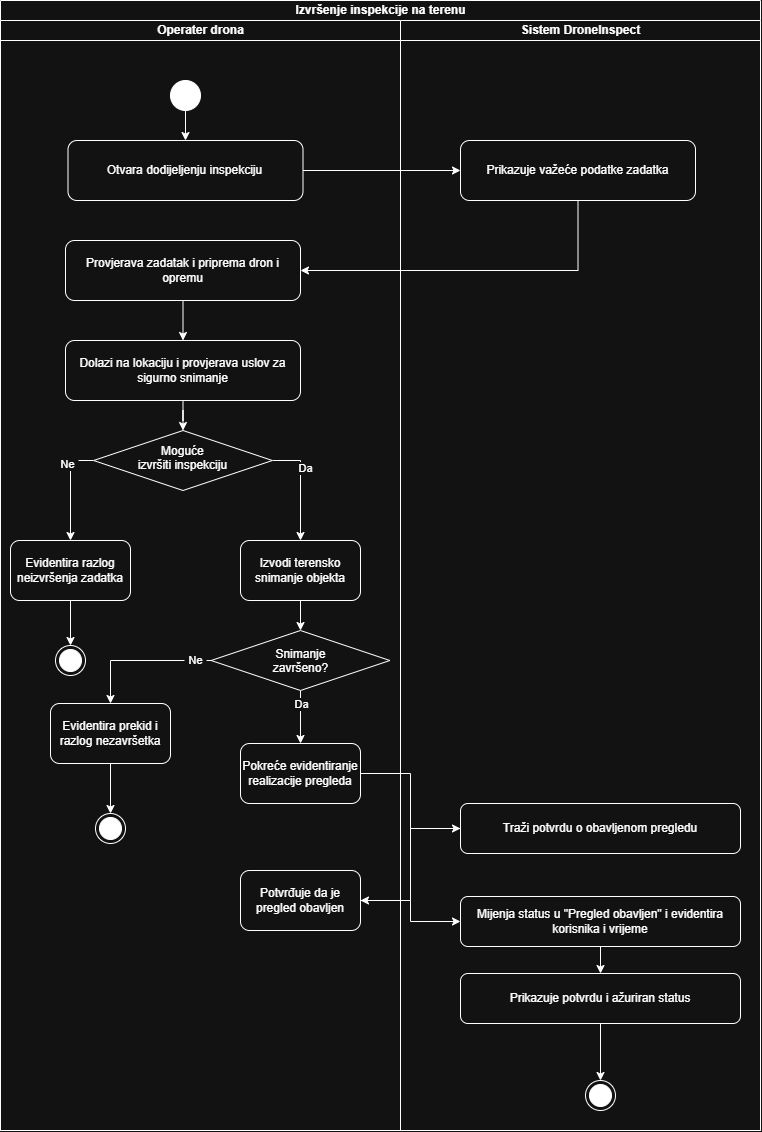

The diagram above was exported from draw.io. Its source (the exported page's mxGraphModel, read from the mxfile embedded in the PNG):
<mxGraphModel dx="1429" dy="1288" grid="1" gridSize="10" guides="1" tooltips="1" connect="1" arrows="1" fold="1" page="1" pageScale="1" pageWidth="850" pageHeight="1100" math="0" shadow="0">
  <root>
    <mxCell id="0" />
    <mxCell id="1" parent="0" />
    <mxCell id="5fR9s10Pybc2C18coCem-1" parent="1" style="swimlane;childLayout=stackLayout;resizeParent=1;resizeParentMax=0;startSize=20;html=1;" value="Izvršenje inspekcije na terenu" vertex="1">
      <mxGeometry height="1130" width="760" x="50" y="20" as="geometry">
        <mxRectangle height="30" width="70" x="110" y="50" as="alternateBounds" />
      </mxGeometry>
    </mxCell>
    <mxCell id="5fR9s10Pybc2C18coCem-2" parent="5fR9s10Pybc2C18coCem-1" style="swimlane;startSize=20;html=1;" value="Operater drona" vertex="1">
      <mxGeometry height="1110" width="400" y="20" as="geometry" />
    </mxCell>
    <mxCell id="5fR9s10Pybc2C18coCem-11" edge="1" parent="5fR9s10Pybc2C18coCem-2" source="5fR9s10Pybc2C18coCem-6" style="edgeStyle=orthogonalEdgeStyle;rounded=0;orthogonalLoop=1;jettySize=auto;html=1;exitX=0.5;exitY=1;exitDx=0;exitDy=0;defaultLabelBackgroundColor=page;labelPadding=0 4;" target="5fR9s10Pybc2C18coCem-7">
      <mxGeometry relative="1" as="geometry" />
    </mxCell>
    <mxCell id="5fR9s10Pybc2C18coCem-6" parent="5fR9s10Pybc2C18coCem-2" style="ellipse;fillColor=strokeColor;html=1;" value="" vertex="1">
      <mxGeometry height="30" width="30" x="170" y="60" as="geometry" />
    </mxCell>
    <mxCell id="5fR9s10Pybc2C18coCem-17" edge="1" parent="5fR9s10Pybc2C18coCem-2" source="5fR9s10Pybc2C18coCem-10" style="edgeStyle=orthogonalEdgeStyle;rounded=0;orthogonalLoop=1;jettySize=auto;html=1;exitX=0.5;exitY=1;exitDx=0;exitDy=0;defaultLabelBackgroundColor=page;labelPadding=0 4;" target="5fR9s10Pybc2C18coCem-16">
      <mxGeometry relative="1" as="geometry" />
    </mxCell>
    <mxCell id="5fR9s10Pybc2C18coCem-10" parent="5fR9s10Pybc2C18coCem-2" style="rounded=1;whiteSpace=wrap;html=1;roundedPerimeter=1;" value="Dolazi na lokaciju i provjerava uslov za sigurno snimanje" vertex="1">
      <mxGeometry height="60" width="235" x="65" y="320" as="geometry" />
    </mxCell>
    <mxCell id="5fR9s10Pybc2C18coCem-15" edge="1" parent="5fR9s10Pybc2C18coCem-2" source="5fR9s10Pybc2C18coCem-9" style="edgeStyle=orthogonalEdgeStyle;rounded=0;orthogonalLoop=1;jettySize=auto;html=1;exitX=0.5;exitY=1;exitDx=0;exitDy=0;defaultLabelBackgroundColor=page;labelPadding=0 4;" target="5fR9s10Pybc2C18coCem-10">
      <mxGeometry relative="1" as="geometry" />
    </mxCell>
    <mxCell id="5fR9s10Pybc2C18coCem-9" parent="5fR9s10Pybc2C18coCem-2" style="rounded=1;whiteSpace=wrap;html=1;roundedPerimeter=1;" value="Provjerava zadatak i priprema dron i opremu" vertex="1">
      <mxGeometry height="60" width="235" x="65" y="220" as="geometry" />
    </mxCell>
    <mxCell id="5fR9s10Pybc2C18coCem-7" parent="5fR9s10Pybc2C18coCem-2" style="rounded=1;whiteSpace=wrap;html=1;roundedPerimeter=1;" value="Otvara dodijeljenju inspekciju" vertex="1">
      <mxGeometry height="60" width="235" x="67.5" y="120" as="geometry" />
    </mxCell>
    <mxCell id="5fR9s10Pybc2C18coCem-19" edge="1" parent="5fR9s10Pybc2C18coCem-2" source="5fR9s10Pybc2C18coCem-16" style="edgeStyle=orthogonalEdgeStyle;rounded=0;orthogonalLoop=1;jettySize=auto;html=1;exitX=0;exitY=0.5;exitDx=0;exitDy=0;defaultLabelBackgroundColor=page;labelPadding=0 4;" target="5fR9s10Pybc2C18coCem-18">
      <mxGeometry relative="1" as="geometry" />
    </mxCell>
    <mxCell id="5fR9s10Pybc2C18coCem-21" connectable="0" parent="5fR9s10Pybc2C18coCem-19" style="edgeLabel;html=1;align=center;verticalAlign=middle;resizable=0;points=[];inheritText=1;defaultLabelBackgroundColor=page;labelPadding=0 4;" value="Ne" vertex="1">
      <mxGeometry relative="1" x="-0.4793" y="-4" as="geometry">
        <mxPoint as="offset" />
      </mxGeometry>
    </mxCell>
    <mxCell id="5fR9s10Pybc2C18coCem-23" edge="1" parent="5fR9s10Pybc2C18coCem-2" source="5fR9s10Pybc2C18coCem-16" style="edgeStyle=orthogonalEdgeStyle;rounded=0;orthogonalLoop=1;jettySize=auto;html=1;exitX=1;exitY=0.5;exitDx=0;exitDy=0;defaultLabelBackgroundColor=page;labelPadding=0 4;" target="5fR9s10Pybc2C18coCem-22">
      <mxGeometry relative="1" as="geometry" />
    </mxCell>
    <mxCell id="5fR9s10Pybc2C18coCem-24" connectable="0" parent="5fR9s10Pybc2C18coCem-23" style="edgeLabel;html=1;align=center;verticalAlign=middle;resizable=0;points=[];inheritText=1;defaultLabelBackgroundColor=page;labelPadding=0 4;" value="Da" vertex="1">
      <mxGeometry relative="1" x="-0.3285" y="4" as="geometry">
        <mxPoint as="offset" />
      </mxGeometry>
    </mxCell>
    <mxCell id="5fR9s10Pybc2C18coCem-16" parent="5fR9s10Pybc2C18coCem-2" style="rhombus;whiteSpace=wrap;html=1;shapeInside=1;" value="Moguće izvršiti inspekciju" vertex="1">
      <mxGeometry height="60" width="178.75" x="93.12" y="410" as="geometry" />
    </mxCell>
    <mxCell id="5fR9s10Pybc2C18coCem-28" edge="1" parent="5fR9s10Pybc2C18coCem-2" source="5fR9s10Pybc2C18coCem-18" style="edgeStyle=orthogonalEdgeStyle;rounded=0;orthogonalLoop=1;jettySize=auto;html=1;exitX=0.5;exitY=1;exitDx=0;exitDy=0;defaultLabelBackgroundColor=page;labelPadding=0 4;" target="5fR9s10Pybc2C18coCem-27">
      <mxGeometry relative="1" as="geometry" />
    </mxCell>
    <mxCell id="5fR9s10Pybc2C18coCem-18" parent="5fR9s10Pybc2C18coCem-2" style="rounded=1;whiteSpace=wrap;html=1;roundedPerimeter=1;" value="Evidentira razlog neizvršenja zadatka" vertex="1">
      <mxGeometry height="60" width="120" x="10" y="520" as="geometry" />
    </mxCell>
    <mxCell id="5fR9s10Pybc2C18coCem-26" edge="1" parent="5fR9s10Pybc2C18coCem-2" source="5fR9s10Pybc2C18coCem-22" style="edgeStyle=orthogonalEdgeStyle;rounded=0;orthogonalLoop=1;jettySize=auto;html=1;exitX=0.5;exitY=1;exitDx=0;exitDy=0;defaultLabelBackgroundColor=page;labelPadding=0 4;" target="5fR9s10Pybc2C18coCem-25">
      <mxGeometry relative="1" as="geometry" />
    </mxCell>
    <mxCell id="5fR9s10Pybc2C18coCem-22" parent="5fR9s10Pybc2C18coCem-2" style="rounded=1;whiteSpace=wrap;html=1;roundedPerimeter=1;" value="Izvodi terensko snimanje objekta" vertex="1">
      <mxGeometry height="60" width="120" x="240" y="520" as="geometry" />
    </mxCell>
    <mxCell id="5fR9s10Pybc2C18coCem-30" edge="1" parent="5fR9s10Pybc2C18coCem-2" source="5fR9s10Pybc2C18coCem-25" style="edgeStyle=orthogonalEdgeStyle;rounded=0;orthogonalLoop=1;jettySize=auto;html=1;exitX=0;exitY=0.5;exitDx=0;exitDy=0;defaultLabelBackgroundColor=page;labelPadding=0 4;" target="5fR9s10Pybc2C18coCem-29">
      <mxGeometry relative="1" as="geometry" />
    </mxCell>
    <mxCell id="5fR9s10Pybc2C18coCem-31" connectable="0" parent="5fR9s10Pybc2C18coCem-30" style="edgeLabel;html=1;align=center;verticalAlign=middle;resizable=0;points=[];inheritText=1;defaultLabelBackgroundColor=page;labelPadding=0 4;" value="Ne" vertex="1">
      <mxGeometry relative="1" x="-0.7741" y="-1" as="geometry">
        <mxPoint as="offset" />
      </mxGeometry>
    </mxCell>
    <mxCell id="5fR9s10Pybc2C18coCem-33" edge="1" parent="5fR9s10Pybc2C18coCem-2" source="5fR9s10Pybc2C18coCem-25" style="edgeStyle=orthogonalEdgeStyle;rounded=0;orthogonalLoop=1;jettySize=auto;html=1;exitX=0.5;exitY=1;exitDx=0;exitDy=0;defaultLabelBackgroundColor=page;labelPadding=0 4;" target="5fR9s10Pybc2C18coCem-32">
      <mxGeometry relative="1" as="geometry" />
    </mxCell>
    <mxCell id="5fR9s10Pybc2C18coCem-34" connectable="0" parent="5fR9s10Pybc2C18coCem-33" style="edgeLabel;html=1;align=center;verticalAlign=middle;resizable=0;points=[];inheritText=1;defaultLabelBackgroundColor=page;labelPadding=0 4;" value="Da" vertex="1">
      <mxGeometry relative="1" x="-0.5108" y="1" as="geometry">
        <mxPoint as="offset" />
      </mxGeometry>
    </mxCell>
    <mxCell id="5fR9s10Pybc2C18coCem-25" parent="5fR9s10Pybc2C18coCem-2" style="rhombus;whiteSpace=wrap;html=1;shapeInside=1;" value="Snimanje završeno?" vertex="1">
      <mxGeometry height="60" width="178.75" x="210.62" y="610" as="geometry" />
    </mxCell>
    <mxCell id="5fR9s10Pybc2C18coCem-27" parent="5fR9s10Pybc2C18coCem-2" style="ellipse;html=1;shape=endState;fillColor=strokeColor;" value="" vertex="1">
      <mxGeometry height="30" width="30" x="55" y="625" as="geometry" />
    </mxCell>
    <mxCell id="5fR9s10Pybc2C18coCem-36" edge="1" parent="5fR9s10Pybc2C18coCem-2" source="5fR9s10Pybc2C18coCem-29" style="edgeStyle=orthogonalEdgeStyle;rounded=0;orthogonalLoop=1;jettySize=auto;html=1;exitX=0.5;exitY=1;exitDx=0;exitDy=0;defaultLabelBackgroundColor=page;labelPadding=0 4;" target="5fR9s10Pybc2C18coCem-35">
      <mxGeometry relative="1" as="geometry" />
    </mxCell>
    <mxCell id="5fR9s10Pybc2C18coCem-29" parent="5fR9s10Pybc2C18coCem-2" style="rounded=1;whiteSpace=wrap;html=1;roundedPerimeter=1;" value="Evidentira prekid i razlog nezavršetka" vertex="1">
      <mxGeometry height="60" width="120" x="50" y="683" as="geometry" />
    </mxCell>
    <mxCell id="5fR9s10Pybc2C18coCem-32" parent="5fR9s10Pybc2C18coCem-2" style="rounded=1;whiteSpace=wrap;html=1;roundedPerimeter=1;" value="Pokreće evidentiranje realizacije pregleda" vertex="1">
      <mxGeometry height="60" width="120" x="240" y="723" as="geometry" />
    </mxCell>
    <mxCell id="5fR9s10Pybc2C18coCem-35" parent="5fR9s10Pybc2C18coCem-2" style="ellipse;html=1;shape=endState;fillColor=strokeColor;" value="" vertex="1">
      <mxGeometry height="30" width="30" x="95" y="793" as="geometry" />
    </mxCell>
    <mxCell id="5fR9s10Pybc2C18coCem-49" parent="5fR9s10Pybc2C18coCem-2" style="rounded=1;whiteSpace=wrap;html=1;roundedPerimeter=1;" value="Potvrđuje da je pregled obavljen" vertex="1">
      <mxGeometry height="60" width="120" x="240" y="850" as="geometry" />
    </mxCell>
    <mxCell id="5fR9s10Pybc2C18coCem-12" edge="1" parent="5fR9s10Pybc2C18coCem-1" source="5fR9s10Pybc2C18coCem-7" style="edgeStyle=orthogonalEdgeStyle;rounded=0;orthogonalLoop=1;jettySize=auto;html=1;exitX=1;exitY=0.5;exitDx=0;exitDy=0;defaultLabelBackgroundColor=page;labelPadding=0 4;" target="5fR9s10Pybc2C18coCem-8">
      <mxGeometry relative="1" as="geometry" />
    </mxCell>
    <mxCell id="5fR9s10Pybc2C18coCem-13" edge="1" parent="5fR9s10Pybc2C18coCem-1" source="5fR9s10Pybc2C18coCem-8" style="edgeStyle=orthogonalEdgeStyle;rounded=0;orthogonalLoop=1;jettySize=auto;html=1;exitX=0.5;exitY=1;exitDx=0;exitDy=0;entryX=1;entryY=0.5;entryDx=0;entryDy=0;defaultLabelBackgroundColor=page;labelPadding=0 4;" target="5fR9s10Pybc2C18coCem-9">
      <mxGeometry relative="1" as="geometry" />
    </mxCell>
    <mxCell id="5fR9s10Pybc2C18coCem-38" edge="1" parent="5fR9s10Pybc2C18coCem-1" source="5fR9s10Pybc2C18coCem-32" style="edgeStyle=orthogonalEdgeStyle;rounded=0;orthogonalLoop=1;jettySize=auto;html=1;exitX=1;exitY=0.5;exitDx=0;exitDy=0;defaultLabelBackgroundColor=page;labelPadding=0 4;" target="5fR9s10Pybc2C18coCem-37">
      <mxGeometry relative="1" as="geometry" />
    </mxCell>
    <mxCell id="5fR9s10Pybc2C18coCem-3" parent="5fR9s10Pybc2C18coCem-1" style="swimlane;startSize=20;html=1;" value="Sistem DroneInspect" vertex="1">
      <mxGeometry height="1110" width="360" x="400" y="20" as="geometry" />
    </mxCell>
    <mxCell id="5fR9s10Pybc2C18coCem-8" parent="5fR9s10Pybc2C18coCem-3" style="rounded=1;whiteSpace=wrap;html=1;roundedPerimeter=1;" value="Prikazuje važeće podatke zadatka" vertex="1">
      <mxGeometry height="60" width="235" x="60" y="120" as="geometry" />
    </mxCell>
    <mxCell id="5fR9s10Pybc2C18coCem-37" parent="5fR9s10Pybc2C18coCem-3" style="rounded=1;whiteSpace=wrap;html=1;roundedPerimeter=1;" value="Traži potvrdu o obavljenom pregledu" vertex="1">
      <mxGeometry height="50" width="280" x="60" y="783" as="geometry" />
    </mxCell>
    <mxCell id="5fR9s10Pybc2C18coCem-48" edge="1" parent="5fR9s10Pybc2C18coCem-3" source="5fR9s10Pybc2C18coCem-42" style="edgeStyle=orthogonalEdgeStyle;rounded=0;orthogonalLoop=1;jettySize=auto;html=1;exitX=0.5;exitY=1;exitDx=0;exitDy=0;defaultLabelBackgroundColor=page;labelPadding=0 4;" target="5fR9s10Pybc2C18coCem-46">
      <mxGeometry relative="1" as="geometry" />
    </mxCell>
    <mxCell id="5fR9s10Pybc2C18coCem-42" parent="5fR9s10Pybc2C18coCem-3" style="rounded=1;whiteSpace=wrap;html=1;roundedPerimeter=1;" value="Prikazuje potvrdu i ažuriran status" vertex="1">
      <mxGeometry height="50" width="280" x="60" y="953" as="geometry" />
    </mxCell>
    <mxCell id="5fR9s10Pybc2C18coCem-45" edge="1" parent="5fR9s10Pybc2C18coCem-3" source="5fR9s10Pybc2C18coCem-41" style="edgeStyle=orthogonalEdgeStyle;rounded=0;orthogonalLoop=1;jettySize=auto;html=1;exitX=0.5;exitY=1;exitDx=0;exitDy=0;defaultLabelBackgroundColor=page;labelPadding=0 4;" target="5fR9s10Pybc2C18coCem-42">
      <mxGeometry relative="1" as="geometry" />
    </mxCell>
    <mxCell id="5fR9s10Pybc2C18coCem-41" parent="5fR9s10Pybc2C18coCem-3" style="rounded=1;whiteSpace=wrap;html=1;roundedPerimeter=1;" value="Mijenja status u &quot;Pregled obavljen&quot; i evidentira korisnika i vrijeme" vertex="1">
      <mxGeometry height="50" width="280" x="60" y="876" as="geometry" />
    </mxCell>
    <mxCell id="5fR9s10Pybc2C18coCem-46" parent="5fR9s10Pybc2C18coCem-3" style="ellipse;html=1;shape=endState;fillColor=strokeColor;direction=south;" value="" vertex="1">
      <mxGeometry height="30" width="30" x="185" y="1060" as="geometry" />
    </mxCell>
    <mxCell id="5fR9s10Pybc2C18coCem-50" edge="1" parent="5fR9s10Pybc2C18coCem-1" source="5fR9s10Pybc2C18coCem-37" style="edgeStyle=orthogonalEdgeStyle;rounded=0;orthogonalLoop=1;jettySize=auto;html=1;exitX=0;exitY=0.5;exitDx=0;exitDy=0;entryX=1;entryY=0.5;entryDx=0;entryDy=0;defaultLabelBackgroundColor=page;labelPadding=0 4;" target="5fR9s10Pybc2C18coCem-49">
      <mxGeometry relative="1" as="geometry" />
    </mxCell>
    <mxCell id="5fR9s10Pybc2C18coCem-51" edge="1" parent="5fR9s10Pybc2C18coCem-1" source="5fR9s10Pybc2C18coCem-49" style="edgeStyle=orthogonalEdgeStyle;rounded=0;orthogonalLoop=1;jettySize=auto;html=1;exitX=1;exitY=0.5;exitDx=0;exitDy=0;defaultLabelBackgroundColor=page;labelPadding=0 4;" target="5fR9s10Pybc2C18coCem-41">
      <mxGeometry relative="1" as="geometry" />
    </mxCell>
  </root>
</mxGraphModel>